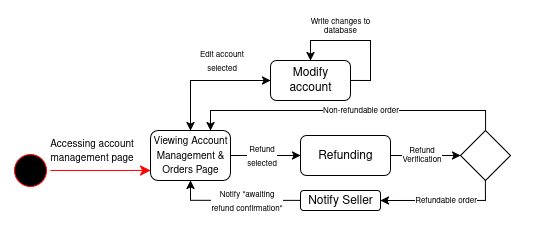

The diagram above was exported from draw.io. Its source (the exported page's mxGraphModel, read from the mxfile embedded in the PNG):
<mxGraphModel dx="1240" dy="681" grid="1" gridSize="10" guides="1" tooltips="1" connect="1" arrows="1" fold="1" page="1" pageScale="1" pageWidth="850" pageHeight="1100" math="0" shadow="0">
  <root>
    <mxCell id="0" />
    <mxCell id="1" parent="0" />
    <mxCell id="vS87dSAD1NPQ4aMGeCeq-1" value="" style="rounded=0;whiteSpace=wrap;html=1;strokeColor=none;" vertex="1" parent="1">
      <mxGeometry x="80" y="60" width="540" height="240" as="geometry" />
    </mxCell>
    <mxCell id="k_JiK7x8vHOLtwzTTwED-1" value="" style="ellipse;html=1;shape=startState;fillColor=#000000;strokeColor=light-dark(#FF0000,#FFFFFF);" parent="1" vertex="1">
      <mxGeometry x="90" y="210" width="40" height="40" as="geometry" />
    </mxCell>
    <mxCell id="k_JiK7x8vHOLtwzTTwED-2" value="" style="edgeStyle=orthogonalEdgeStyle;html=1;verticalAlign=bottom;endArrow=classic;endSize=8;strokeColor=light-dark(#FF0000,#FFFFFF);rounded=0;endFill=1;" parent="1" source="k_JiK7x8vHOLtwzTTwED-1" edge="1">
      <mxGeometry relative="1" as="geometry">
        <mxPoint x="230" y="230" as="targetPoint" />
        <Array as="points">
          <mxPoint x="230" y="230" />
        </Array>
      </mxGeometry>
    </mxCell>
    <mxCell id="k_JiK7x8vHOLtwzTTwED-3" value="&lt;font style=&quot;font-size: 10px;&quot;&gt;Accessing account&lt;br&gt;management page&lt;/font&gt;" style="edgeLabel;html=1;align=center;verticalAlign=middle;resizable=0;points=[];" parent="k_JiK7x8vHOLtwzTTwED-2" vertex="1" connectable="0">
      <mxGeometry x="-0.2333" y="-4" relative="1" as="geometry">
        <mxPoint x="2" y="-24" as="offset" />
      </mxGeometry>
    </mxCell>
    <mxCell id="k_JiK7x8vHOLtwzTTwED-4" value="&lt;font style=&quot;font-size: 10px;&quot;&gt;Viewing Account Management &amp;amp; Orders Page&lt;/font&gt;" style="rounded=1;whiteSpace=wrap;html=1;" parent="1" vertex="1">
      <mxGeometry x="230" y="190" width="80" height="50" as="geometry" />
    </mxCell>
    <mxCell id="k_JiK7x8vHOLtwzTTwED-5" value="" style="endArrow=classic;html=1;rounded=0;" parent="1" edge="1">
      <mxGeometry width="50" height="50" relative="1" as="geometry">
        <mxPoint x="270" y="170" as="sourcePoint" />
        <mxPoint x="350" y="140" as="targetPoint" />
        <Array as="points">
          <mxPoint x="270" y="140" />
        </Array>
      </mxGeometry>
    </mxCell>
    <mxCell id="k_JiK7x8vHOLtwzTTwED-8" value="" style="endArrow=classic;html=1;rounded=0;entryX=0;entryY=0.5;entryDx=0;entryDy=0;" parent="1" target="k_JiK7x8vHOLtwzTTwED-16" edge="1">
      <mxGeometry width="50" height="50" relative="1" as="geometry">
        <mxPoint x="310" y="215" as="sourcePoint" />
        <mxPoint x="350" y="215" as="targetPoint" />
      </mxGeometry>
    </mxCell>
    <mxCell id="k_JiK7x8vHOLtwzTTwED-9" value="&lt;font style=&quot;font-size: 8px;&quot;&gt;Refund&lt;br&gt;selected&lt;/font&gt;" style="edgeLabel;html=1;align=center;verticalAlign=middle;resizable=0;points=[];" parent="k_JiK7x8vHOLtwzTTwED-8" vertex="1" connectable="0">
      <mxGeometry x="-0.38" relative="1" as="geometry">
        <mxPoint x="9" as="offset" />
      </mxGeometry>
    </mxCell>
    <mxCell id="k_JiK7x8vHOLtwzTTwED-10" style="edgeStyle=orthogonalEdgeStyle;rounded=0;orthogonalLoop=1;jettySize=auto;html=1;entryX=0.5;entryY=0;entryDx=0;entryDy=0;" parent="1" source="k_JiK7x8vHOLtwzTTwED-13" target="k_JiK7x8vHOLtwzTTwED-4" edge="1">
      <mxGeometry relative="1" as="geometry" />
    </mxCell>
    <mxCell id="k_JiK7x8vHOLtwzTTwED-11" value="&lt;font style=&quot;font-size: 8px;&quot;&gt;Edit account&lt;br&gt;selected&lt;/font&gt;" style="edgeLabel;html=1;align=center;verticalAlign=middle;resizable=0;points=[];" parent="k_JiK7x8vHOLtwzTTwED-10" vertex="1" connectable="0">
      <mxGeometry x="-0.192" y="3" relative="1" as="geometry">
        <mxPoint x="3" y="-23" as="offset" />
      </mxGeometry>
    </mxCell>
    <mxCell id="k_JiK7x8vHOLtwzTTwED-12" style="edgeStyle=orthogonalEdgeStyle;rounded=0;orthogonalLoop=1;jettySize=auto;html=1;entryX=0.5;entryY=0;entryDx=0;entryDy=0;exitX=1;exitY=0.5;exitDx=0;exitDy=0;" parent="1" source="k_JiK7x8vHOLtwzTTwED-13" target="k_JiK7x8vHOLtwzTTwED-13" edge="1">
      <mxGeometry relative="1" as="geometry">
        <mxPoint x="390" y="90" as="targetPoint" />
        <Array as="points">
          <mxPoint x="450" y="140" />
          <mxPoint x="450" y="100" />
          <mxPoint x="390" y="100" />
        </Array>
      </mxGeometry>
    </mxCell>
    <mxCell id="k_JiK7x8vHOLtwzTTwED-13" value="Modify account" style="rounded=1;whiteSpace=wrap;html=1;" parent="1" vertex="1">
      <mxGeometry x="350" y="120" width="80" height="40" as="geometry" />
    </mxCell>
    <mxCell id="k_JiK7x8vHOLtwzTTwED-14" style="edgeStyle=orthogonalEdgeStyle;rounded=0;orthogonalLoop=1;jettySize=auto;html=1;exitX=1;exitY=0.5;exitDx=0;exitDy=0;" parent="1" source="k_JiK7x8vHOLtwzTTwED-16" edge="1">
      <mxGeometry relative="1" as="geometry">
        <mxPoint x="540" y="215" as="targetPoint" />
        <mxPoint x="510" y="214.75" as="sourcePoint" />
        <Array as="points">
          <mxPoint x="520" y="215" />
          <mxPoint x="520" y="215" />
        </Array>
      </mxGeometry>
    </mxCell>
    <mxCell id="k_JiK7x8vHOLtwzTTwED-15" value="&lt;font style=&quot;line-height: 100%;&quot;&gt;Refund&lt;br&gt;Verification&lt;/font&gt;" style="edgeLabel;html=1;align=center;verticalAlign=middle;resizable=0;points=[];spacing=2;fontSize=8;spacingTop=0;" parent="k_JiK7x8vHOLtwzTTwED-14" vertex="1" connectable="0">
      <mxGeometry x="-0.1571" y="1" relative="1" as="geometry">
        <mxPoint x="1" y="1" as="offset" />
      </mxGeometry>
    </mxCell>
    <mxCell id="k_JiK7x8vHOLtwzTTwED-16" value="Refunding" style="rounded=1;whiteSpace=wrap;html=1;" parent="1" vertex="1">
      <mxGeometry x="380" y="195" width="90" height="40" as="geometry" />
    </mxCell>
    <mxCell id="k_JiK7x8vHOLtwzTTwED-19" style="edgeStyle=orthogonalEdgeStyle;rounded=0;orthogonalLoop=1;jettySize=auto;html=1;exitX=0;exitY=0.5;exitDx=0;exitDy=0;" parent="1" source="k_JiK7x8vHOLtwzTTwED-29" edge="1">
      <mxGeometry relative="1" as="geometry">
        <mxPoint x="270" y="240" as="targetPoint" />
        <Array as="points">
          <mxPoint x="270" y="260" />
        </Array>
      </mxGeometry>
    </mxCell>
    <mxCell id="k_JiK7x8vHOLtwzTTwED-31" value="&lt;font style=&quot;font-size: 8px;&quot;&gt;Notify &quot;awaiting&lt;br&gt;refund confirmation&quot;&lt;/font&gt;" style="edgeLabel;html=1;align=center;verticalAlign=middle;resizable=0;points=[];" parent="k_JiK7x8vHOLtwzTTwED-19" vertex="1" connectable="0">
      <mxGeometry x="0.2971" y="1" relative="1" as="geometry">
        <mxPoint x="30" y="-1" as="offset" />
      </mxGeometry>
    </mxCell>
    <mxCell id="k_JiK7x8vHOLtwzTTwED-21" value="&lt;div style=&quot;line-height: 80%;&quot;&gt;&lt;font style=&quot;font-size: 8px; line-height: 80%;&quot;&gt;Write changes to database&lt;/font&gt;&lt;/div&gt;" style="text;html=1;align=center;verticalAlign=middle;whiteSpace=wrap;rounded=0;spacing=1;" parent="1" vertex="1">
      <mxGeometry x="380" y="70" width="80" height="30" as="geometry" />
    </mxCell>
    <mxCell id="k_JiK7x8vHOLtwzTTwED-23" style="edgeStyle=orthogonalEdgeStyle;rounded=0;orthogonalLoop=1;jettySize=auto;html=1;exitX=0.5;exitY=1;exitDx=0;exitDy=0;entryX=1;entryY=0.5;entryDx=0;entryDy=0;" parent="1" target="k_JiK7x8vHOLtwzTTwED-29" edge="1">
      <mxGeometry relative="1" as="geometry">
        <mxPoint x="565" y="230" as="sourcePoint" />
        <mxPoint x="470" y="305" as="targetPoint" />
        <Array as="points">
          <mxPoint x="565" y="260" />
        </Array>
      </mxGeometry>
    </mxCell>
    <mxCell id="k_JiK7x8vHOLtwzTTwED-24" value="&lt;font style=&quot;font-size: 8px;&quot;&gt;Refundable order&lt;/font&gt;" style="edgeLabel;html=1;align=center;verticalAlign=middle;resizable=0;points=[];" parent="k_JiK7x8vHOLtwzTTwED-23" vertex="1" connectable="0">
      <mxGeometry x="0.0476" y="-1" relative="1" as="geometry">
        <mxPoint as="offset" />
      </mxGeometry>
    </mxCell>
    <mxCell id="k_JiK7x8vHOLtwzTTwED-25" style="edgeStyle=orthogonalEdgeStyle;rounded=0;orthogonalLoop=1;jettySize=auto;html=1;entryX=0.75;entryY=0;entryDx=0;entryDy=0;" parent="1" source="k_JiK7x8vHOLtwzTTwED-27" target="k_JiK7x8vHOLtwzTTwED-4" edge="1">
      <mxGeometry relative="1" as="geometry">
        <mxPoint x="565" y="150.00000000000006" as="targetPoint" />
        <Array as="points">
          <mxPoint x="565" y="170" />
          <mxPoint x="290" y="170" />
        </Array>
      </mxGeometry>
    </mxCell>
    <mxCell id="k_JiK7x8vHOLtwzTTwED-26" value="&lt;font style=&quot;font-size: 8px;&quot;&gt;Non-refundable order&lt;/font&gt;" style="edgeLabel;html=1;align=center;verticalAlign=middle;resizable=0;points=[];" parent="k_JiK7x8vHOLtwzTTwED-25" vertex="1" connectable="0">
      <mxGeometry x="-0.0727" y="-1" relative="1" as="geometry">
        <mxPoint x="1" as="offset" />
      </mxGeometry>
    </mxCell>
    <mxCell id="k_JiK7x8vHOLtwzTTwED-27" value="" style="rhombus;whiteSpace=wrap;html=1;" parent="1" vertex="1">
      <mxGeometry x="540" y="190" width="50" height="50" as="geometry" />
    </mxCell>
    <mxCell id="k_JiK7x8vHOLtwzTTwED-29" value="Notify Seller" style="rounded=1;whiteSpace=wrap;html=1;" parent="1" vertex="1">
      <mxGeometry x="380" y="250" width="80" height="20" as="geometry" />
    </mxCell>
  </root>
</mxGraphModel>